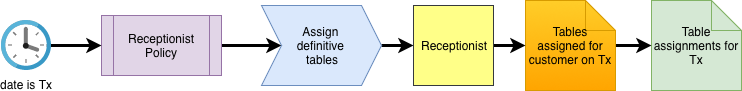

The diagram above was exported from draw.io. Its source (the exported page's mxGraphModel, read from the mxfile embedded in the PNG):
<mxGraphModel dx="2038" dy="1267" grid="1" gridSize="10" guides="1" tooltips="1" connect="1" arrows="1" fold="1" page="1" pageScale="1" pageWidth="1169" pageHeight="827" math="0" shadow="0">
  <root>
    <mxCell id="0" />
    <mxCell id="1" parent="0" />
    <mxCell id="2" value="&lt;span&gt;Table assignments for Tx&lt;/span&gt;" style="shape=note;whiteSpace=wrap;html=1;backgroundOutline=1;fillColor=#d5e8d4;strokeColor=#82b366;fontStyle=0" vertex="1" parent="1">
      <mxGeometry x="1860" y="25" width="90" height="90" as="geometry" />
    </mxCell>
    <mxCell id="3" style="edgeStyle=orthogonalEdgeStyle;rounded=0;orthogonalLoop=1;jettySize=auto;html=1;entryX=0;entryY=0.5;entryDx=0;entryDy=0;strokeWidth=3;fontStyle=0" edge="1" source="4" target="10" parent="1">
      <mxGeometry relative="1" as="geometry" />
    </mxCell>
    <mxCell id="4" value="&lt;span&gt;Receptionist Policy&lt;/span&gt;" style="shape=process;whiteSpace=wrap;html=1;backgroundOutline=1;fillColor=#e1d5e7;strokeColor=#9673a6;fontStyle=0" vertex="1" parent="1">
      <mxGeometry x="1310" y="40" width="120" height="60" as="geometry" />
    </mxCell>
    <mxCell id="5" style="edgeStyle=orthogonalEdgeStyle;rounded=0;orthogonalLoop=1;jettySize=auto;html=1;strokeWidth=3;fontStyle=0" edge="1" source="6" target="4" parent="1">
      <mxGeometry relative="1" as="geometry" />
    </mxCell>
    <mxCell id="6" value="&lt;span&gt;date is Tx&lt;/span&gt;" style="aspect=fixed;html=1;perimeter=none;align=center;shadow=0;dashed=0;image;fontSize=12;image=img/lib/mscae/Clock.svg;fontStyle=0" vertex="1" parent="1">
      <mxGeometry x="1210" y="45" width="50" height="50" as="geometry" />
    </mxCell>
    <mxCell id="7" style="edgeStyle=orthogonalEdgeStyle;rounded=0;orthogonalLoop=1;jettySize=auto;html=1;entryX=0;entryY=0.5;entryDx=0;entryDy=0;entryPerimeter=0;strokeWidth=3;fontStyle=0" edge="1" source="8" target="2" parent="1">
      <mxGeometry relative="1" as="geometry" />
    </mxCell>
    <mxCell id="8" value="&lt;span&gt;Tables assigned for customer on Tx&lt;/span&gt;&lt;br&gt;" style="shape=note;whiteSpace=wrap;html=1;backgroundOutline=1;fillColor=#ffcd28;strokeColor=#d79b00;gradientColor=#ffa500;fontStyle=0" vertex="1" parent="1">
      <mxGeometry x="1734" y="25" width="90" height="90" as="geometry" />
    </mxCell>
    <mxCell id="9" style="edgeStyle=orthogonalEdgeStyle;rounded=0;orthogonalLoop=1;jettySize=auto;html=1;entryX=0;entryY=0.5;entryDx=0;entryDy=0;strokeWidth=3;fontStyle=0" edge="1" source="10" target="12" parent="1">
      <mxGeometry relative="1" as="geometry" />
    </mxCell>
    <mxCell id="10" value="&lt;span&gt;Assign &lt;br&gt;definitive &lt;br&gt;tables&lt;/span&gt;&lt;br&gt;" style="shape=step;perimeter=stepPerimeter;whiteSpace=wrap;html=1;fixedSize=1;fillColor=#dae8fc;strokeColor=#6c8ebf;fontStyle=0" vertex="1" parent="1">
      <mxGeometry x="1470" y="30" width="120" height="80" as="geometry" />
    </mxCell>
    <mxCell id="11" style="edgeStyle=orthogonalEdgeStyle;rounded=0;orthogonalLoop=1;jettySize=auto;html=1;entryX=0;entryY=0.5;entryDx=0;entryDy=0;entryPerimeter=0;strokeWidth=3;fontStyle=0" edge="1" source="12" target="8" parent="1">
      <mxGeometry relative="1" as="geometry" />
    </mxCell>
    <mxCell id="12" value="&lt;span&gt;Receptionist&lt;/span&gt;" style="whiteSpace=wrap;html=1;aspect=fixed;fillColor=#ffff88;strokeColor=#36393d;fontStyle=0" vertex="1" parent="1">
      <mxGeometry x="1622" y="30" width="80" height="80" as="geometry" />
    </mxCell>
  </root>
</mxGraphModel>